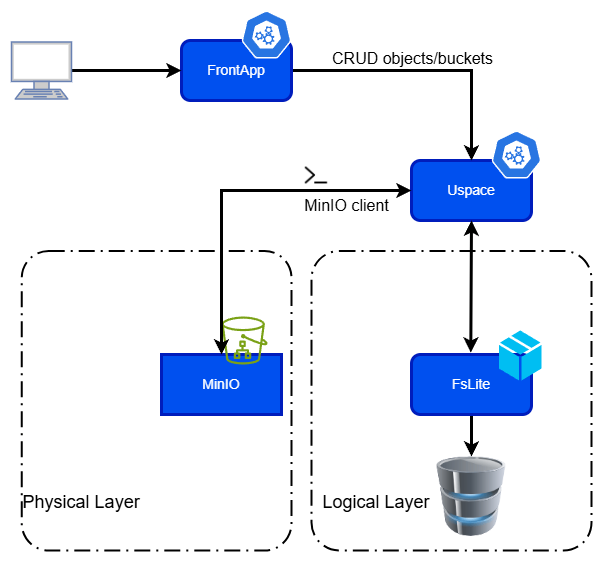

The diagram above was exported from draw.io. Its source (the exported page's mxGraphModel, read from the mxfile embedded in the PNG):
<mxGraphModel dx="1188" dy="653" grid="1" gridSize="10" guides="1" tooltips="1" connect="1" arrows="1" fold="1" page="1" pageScale="1" pageWidth="827" pageHeight="1169" math="0" shadow="0">
  <root>
    <mxCell id="0" />
    <mxCell id="1" parent="0" />
    <mxCell id="YUpFGqFnLh6ksTwgIWd1-4" value="MinIO" style="rounded=0;whiteSpace=wrap;html=1;fontSize=14;spacing=2;strokeWidth=3;fontColor=#ffffff;labelBackgroundColor=none;fillColor=#0050ef;strokeColor=#001DBC;" vertex="1" parent="1">
      <mxGeometry x="280" y="494" width="120" height="60" as="geometry" />
    </mxCell>
    <mxCell id="YUpFGqFnLh6ksTwgIWd1-8" value="Uspace" style="rounded=1;whiteSpace=wrap;html=1;fontSize=14;spacing=2;strokeWidth=3;fontColor=#ffffff;labelBackgroundColor=none;fillColor=#0050ef;strokeColor=#001DBC;" vertex="1" parent="1">
      <mxGeometry x="530" y="300" width="120" height="60" as="geometry" />
    </mxCell>
    <mxCell id="YUpFGqFnLh6ksTwgIWd1-11" style="edgeStyle=orthogonalEdgeStyle;rounded=0;orthogonalLoop=1;jettySize=auto;html=1;entryX=0.5;entryY=0;entryDx=0;entryDy=0;fontSize=14;spacing=2;strokeWidth=3;fontColor=light-dark(#000000,#000000);labelBackgroundColor=none;" edge="1" parent="1" source="YUpFGqFnLh6ksTwgIWd1-12" target="YUpFGqFnLh6ksTwgIWd1-8">
      <mxGeometry relative="1" as="geometry" />
    </mxCell>
    <mxCell id="YUpFGqFnLh6ksTwgIWd1-65" value="CRUD objects/buckets" style="edgeLabel;html=1;align=center;verticalAlign=middle;resizable=0;points=[];fontSize=16;" vertex="1" connectable="0" parent="YUpFGqFnLh6ksTwgIWd1-11">
      <mxGeometry x="-0.1905" y="-1" relative="1" as="geometry">
        <mxPoint x="11" y="-13" as="offset" />
      </mxGeometry>
    </mxCell>
    <mxCell id="YUpFGqFnLh6ksTwgIWd1-12" value="FrontApp" style="rounded=1;whiteSpace=wrap;html=1;fontSize=14;spacing=2;strokeWidth=3;fontColor=#ffffff;labelBackgroundColor=none;fillColor=#0050ef;strokeColor=#001DBC;" vertex="1" parent="1">
      <mxGeometry x="300" y="180" width="110" height="60" as="geometry" />
    </mxCell>
    <mxCell id="YUpFGqFnLh6ksTwgIWd1-20" value="" style="aspect=fixed;sketch=0;html=1;dashed=0;whitespace=wrap;verticalLabelPosition=bottom;verticalAlign=top;fillColor=#2875E2;strokeColor=#ffffff;points=[[0.005,0.63,0],[0.1,0.2,0],[0.9,0.2,0],[0.5,0,0],[0.995,0.63,0],[0.72,0.99,0],[0.5,1,0],[0.28,0.99,0]];shape=mxgraph.kubernetes.icon2;prIcon=api;fontColor=light-dark(#000000,#000000);labelBackgroundColor=none;" vertex="1" parent="1">
      <mxGeometry x="360" y="150" width="50" height="48" as="geometry" />
    </mxCell>
    <mxCell id="YUpFGqFnLh6ksTwgIWd1-21" value="" style="aspect=fixed;sketch=0;html=1;dashed=0;whitespace=wrap;verticalLabelPosition=bottom;verticalAlign=top;fillColor=#2875E2;strokeColor=#ffffff;points=[[0.005,0.63,0],[0.1,0.2,0],[0.9,0.2,0],[0.5,0,0],[0.995,0.63,0],[0.72,0.99,0],[0.5,1,0],[0.28,0.99,0]];shape=mxgraph.kubernetes.icon2;prIcon=api;fontSize=14;spacing=2;fontColor=light-dark(#000000,#000000);labelBackgroundColor=none;" vertex="1" parent="1">
      <mxGeometry x="610" y="270" width="50" height="48" as="geometry" />
    </mxCell>
    <mxCell id="YUpFGqFnLh6ksTwgIWd1-22" value="" style="sketch=0;outlineConnect=0;fontColor=light-dark(#000000,#000000);gradientColor=none;fillColor=#7AA116;strokeColor=none;dashed=0;verticalLabelPosition=bottom;verticalAlign=top;align=center;html=1;fontSize=14;fontStyle=0;aspect=fixed;pointerEvents=1;shape=mxgraph.aws4.simple_storage_service_directory_bucket;spacing=2;labelBackgroundColor=none;" vertex="1" parent="1">
      <mxGeometry x="340" y="456" width="46.15" height="48" as="geometry" />
    </mxCell>
    <mxCell id="YUpFGqFnLh6ksTwgIWd1-23" style="edgeStyle=orthogonalEdgeStyle;rounded=0;orthogonalLoop=1;jettySize=auto;html=1;entryX=0;entryY=0.5;entryDx=0;entryDy=0;fontSize=14;spacing=2;strokeWidth=3;fontColor=light-dark(#000000,#000000);labelBackgroundColor=none;" edge="1" parent="1" source="YUpFGqFnLh6ksTwgIWd1-26" target="YUpFGqFnLh6ksTwgIWd1-12">
      <mxGeometry relative="1" as="geometry" />
    </mxCell>
    <mxCell id="YUpFGqFnLh6ksTwgIWd1-26" value="" style="fontColor=light-dark(#000000,#000000);verticalAlign=top;verticalLabelPosition=bottom;labelPosition=center;align=center;html=1;outlineConnect=0;fillColor=#CCCCCC;strokeColor=#6881B3;gradientColor=none;gradientDirection=north;strokeWidth=2;shape=mxgraph.networks.terminal;fontSize=14;spacing=2;labelBackgroundColor=none;" vertex="1" parent="1">
      <mxGeometry x="130" y="181.5" width="60" height="57" as="geometry" />
    </mxCell>
    <mxCell id="YUpFGqFnLh6ksTwgIWd1-62" style="edgeStyle=orthogonalEdgeStyle;rounded=0;orthogonalLoop=1;jettySize=auto;html=1;strokeWidth=3;" edge="1" parent="1" source="YUpFGqFnLh6ksTwgIWd1-60" target="YUpFGqFnLh6ksTwgIWd1-61">
      <mxGeometry relative="1" as="geometry" />
    </mxCell>
    <mxCell id="YUpFGqFnLh6ksTwgIWd1-60" value="FsLite" style="rounded=1;whiteSpace=wrap;html=1;fontSize=14;spacing=2;strokeWidth=3;fontColor=#ffffff;labelBackgroundColor=none;fillColor=#0050ef;strokeColor=#001DBC;" vertex="1" parent="1">
      <mxGeometry x="530" y="494" width="120" height="60" as="geometry" />
    </mxCell>
    <mxCell id="YUpFGqFnLh6ksTwgIWd1-61" value="" style="image;html=1;image=img/lib/clip_art/computers/Database_128x128.png" vertex="1" parent="1">
      <mxGeometry x="550" y="596" width="80" height="80" as="geometry" />
    </mxCell>
    <mxCell id="YUpFGqFnLh6ksTwgIWd1-64" value="" style="endArrow=classic;startArrow=classic;html=1;rounded=0;entryX=0.5;entryY=1;entryDx=0;entryDy=0;exitX=0.494;exitY=-0.033;exitDx=0;exitDy=0;exitPerimeter=0;strokeWidth=3;" edge="1" parent="1" source="YUpFGqFnLh6ksTwgIWd1-60" target="YUpFGqFnLh6ksTwgIWd1-8">
      <mxGeometry width="50" height="50" relative="1" as="geometry">
        <mxPoint x="530" y="450" as="sourcePoint" />
        <mxPoint x="580" y="400" as="targetPoint" />
      </mxGeometry>
    </mxCell>
    <mxCell id="YUpFGqFnLh6ksTwgIWd1-68" value="" style="shape=image;html=1;verticalAlign=top;verticalLabelPosition=bottom;labelBackgroundColor=#ffffff;imageAspect=0;aspect=fixed;image=https://cdn0.iconfinder.com/data/icons/phosphor-duotone-vol-3/256/terminal-duotone-128.png" vertex="1" parent="1">
      <mxGeometry x="420" y="300" width="30" height="30" as="geometry" />
    </mxCell>
    <mxCell id="YUpFGqFnLh6ksTwgIWd1-69" value="MinIO client" style="text;html=1;align=center;verticalAlign=middle;resizable=0;points=[];autosize=1;strokeColor=none;fillColor=none;fontSize=16;" vertex="1" parent="1">
      <mxGeometry x="410" y="330" width="110" height="30" as="geometry" />
    </mxCell>
    <mxCell id="YUpFGqFnLh6ksTwgIWd1-71" value="" style="endArrow=classic;startArrow=classic;html=1;rounded=0;exitX=0.5;exitY=0;exitDx=0;exitDy=0;entryX=0;entryY=0.5;entryDx=0;entryDy=0;strokeWidth=3;" edge="1" parent="1" source="YUpFGqFnLh6ksTwgIWd1-4" target="YUpFGqFnLh6ksTwgIWd1-8">
      <mxGeometry width="50" height="50" relative="1" as="geometry">
        <mxPoint x="500" y="410" as="sourcePoint" />
        <mxPoint x="550" y="360" as="targetPoint" />
        <Array as="points">
          <mxPoint x="340" y="330" />
        </Array>
      </mxGeometry>
    </mxCell>
    <mxCell id="YUpFGqFnLh6ksTwgIWd1-72" value="Physical Layer" style="rounded=1;arcSize=10;dashed=1;fillColor=none;gradientColor=none;dashPattern=8 3 1 3;strokeWidth=2;spacingBottom=0;spacingTop=200;spacingLeft=0;spacingRight=150;fontSize=18;" vertex="1" parent="1">
      <mxGeometry x="140.25" y="390.5" width="269.75" height="299.5" as="geometry" />
    </mxCell>
    <mxCell id="YUpFGqFnLh6ksTwgIWd1-73" value="Logical Layer" style="rounded=1;arcSize=10;dashed=1;fillColor=none;gradientColor=none;dashPattern=8 3 1 3;strokeWidth=2;spacingTop=200;spacingRight=150;fontSize=18;" vertex="1" parent="1">
      <mxGeometry x="430" y="390.5" width="280" height="299.5" as="geometry" />
    </mxCell>
    <mxCell id="YUpFGqFnLh6ksTwgIWd1-74" value="" style="verticalLabelPosition=bottom;html=1;verticalAlign=top;align=center;strokeColor=none;fillColor=#00BEF2;shape=mxgraph.azure.cloud_service_package_file;" vertex="1" parent="1">
      <mxGeometry x="617.5" y="470" width="42.5" height="50" as="geometry" />
    </mxCell>
  </root>
</mxGraphModel>